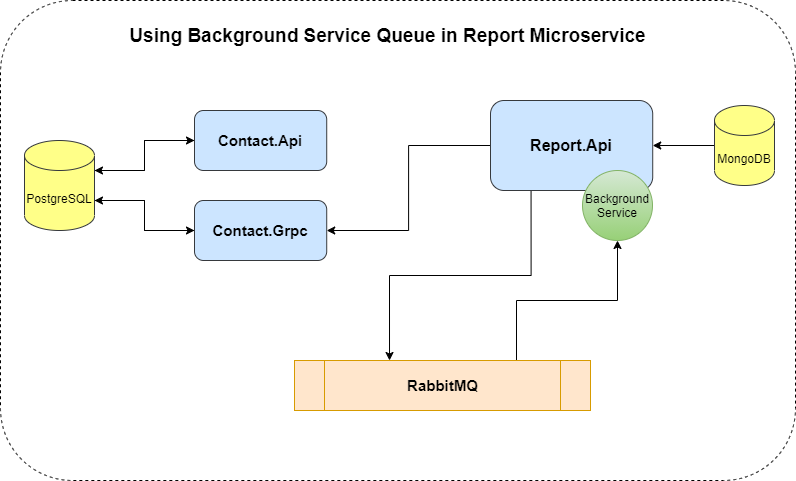

The diagram above was exported from draw.io. Its source (the exported page's mxGraphModel, read from the mxfile embedded in the PNG):
<mxGraphModel dx="1086" dy="966" grid="1" gridSize="10" guides="1" tooltips="1" connect="1" arrows="1" fold="1" page="1" pageScale="1" pageWidth="827" pageHeight="1169" math="0" shadow="0">
  <root>
    <mxCell id="0" />
    <mxCell id="1" parent="0" />
    <mxCell id="CznTun2l3uxF75hMs9oD-14" value="" style="rounded=1;whiteSpace=wrap;html=1;fontSize=15;fillColor=default;strokeColor=default;dashed=1;" vertex="1" parent="1">
      <mxGeometry x="16" y="140" width="795" height="480" as="geometry" />
    </mxCell>
    <mxCell id="CznTun2l3uxF75hMs9oD-5" style="edgeStyle=orthogonalEdgeStyle;rounded=0;orthogonalLoop=1;jettySize=auto;html=1;exitX=0;exitY=0.5;exitDx=0;exitDy=0;entryX=1;entryY=0;entryDx=0;entryDy=60;entryPerimeter=0;" edge="1" parent="1" source="IXijMv2LzJQP1vRyKgD5-1" target="IXijMv2LzJQP1vRyKgD5-2">
      <mxGeometry relative="1" as="geometry" />
    </mxCell>
    <mxCell id="IXijMv2LzJQP1vRyKgD5-1" value="Contact.Grpc" style="rounded=1;whiteSpace=wrap;html=1;fillColor=#cce5ff;strokeColor=#36393d;fontSize=15;fontStyle=1" parent="1" vertex="1">
      <mxGeometry x="210" y="340" width="132.22" height="60" as="geometry" />
    </mxCell>
    <mxCell id="CznTun2l3uxF75hMs9oD-2" style="edgeStyle=orthogonalEdgeStyle;rounded=0;orthogonalLoop=1;jettySize=auto;html=1;exitX=1;exitY=0;exitDx=0;exitDy=30;exitPerimeter=0;entryX=0;entryY=0.5;entryDx=0;entryDy=0;" edge="1" parent="1" source="IXijMv2LzJQP1vRyKgD5-2" target="CznTun2l3uxF75hMs9oD-1">
      <mxGeometry relative="1" as="geometry" />
    </mxCell>
    <mxCell id="CznTun2l3uxF75hMs9oD-3" style="edgeStyle=orthogonalEdgeStyle;rounded=0;orthogonalLoop=1;jettySize=auto;html=1;exitX=1;exitY=0;exitDx=0;exitDy=60;exitPerimeter=0;entryX=0;entryY=0.5;entryDx=0;entryDy=0;" edge="1" parent="1" source="IXijMv2LzJQP1vRyKgD5-2" target="IXijMv2LzJQP1vRyKgD5-1">
      <mxGeometry relative="1" as="geometry" />
    </mxCell>
    <mxCell id="IXijMv2LzJQP1vRyKgD5-2" value="PostgreSQL" style="shape=cylinder3;whiteSpace=wrap;html=1;boundedLbl=1;backgroundOutline=1;size=15;fillColor=#ffff88;strokeColor=#36393d;" parent="1" vertex="1">
      <mxGeometry x="40" y="280" width="70" height="90" as="geometry" />
    </mxCell>
    <mxCell id="CznTun2l3uxF75hMs9oD-7" style="edgeStyle=orthogonalEdgeStyle;rounded=0;orthogonalLoop=1;jettySize=auto;html=1;exitX=0;exitY=0.5;exitDx=0;exitDy=0;exitPerimeter=0;entryX=1;entryY=0.5;entryDx=0;entryDy=0;" edge="1" parent="1" source="IXijMv2LzJQP1vRyKgD5-8" target="CznTun2l3uxF75hMs9oD-6">
      <mxGeometry relative="1" as="geometry" />
    </mxCell>
    <mxCell id="IXijMv2LzJQP1vRyKgD5-8" value="MongoDB" style="shape=cylinder3;whiteSpace=wrap;html=1;boundedLbl=1;backgroundOutline=1;size=15;fillColor=#ffff88;strokeColor=#36393d;" parent="1" vertex="1">
      <mxGeometry x="730" y="245" width="60" height="80" as="geometry" />
    </mxCell>
    <mxCell id="CznTun2l3uxF75hMs9oD-11" style="edgeStyle=orthogonalEdgeStyle;rounded=0;orthogonalLoop=1;jettySize=auto;html=1;exitX=0.75;exitY=0;exitDx=0;exitDy=0;entryX=0.5;entryY=1;entryDx=0;entryDy=0;" edge="1" parent="1" source="IXijMv2LzJQP1vRyKgD5-11" target="CznTun2l3uxF75hMs9oD-8">
      <mxGeometry relative="1" as="geometry" />
    </mxCell>
    <mxCell id="IXijMv2LzJQP1vRyKgD5-11" value="RabbitMQ" style="shape=process;whiteSpace=wrap;html=1;backgroundOutline=1;fillColor=#ffe6cc;strokeColor=#d79b00;fontStyle=1;fontSize=15;" parent="1" vertex="1">
      <mxGeometry x="310" y="500" width="296" height="50" as="geometry" />
    </mxCell>
    <mxCell id="CznTun2l3uxF75hMs9oD-4" style="edgeStyle=orthogonalEdgeStyle;rounded=0;orthogonalLoop=1;jettySize=auto;html=1;exitX=0;exitY=0.5;exitDx=0;exitDy=0;entryX=1;entryY=0;entryDx=0;entryDy=30;entryPerimeter=0;" edge="1" parent="1" source="CznTun2l3uxF75hMs9oD-1" target="IXijMv2LzJQP1vRyKgD5-2">
      <mxGeometry relative="1" as="geometry" />
    </mxCell>
    <mxCell id="CznTun2l3uxF75hMs9oD-1" value="Contact.Api" style="rounded=1;whiteSpace=wrap;html=1;fillColor=#cce5ff;strokeColor=#36393d;fontSize=15;fontStyle=1" vertex="1" parent="1">
      <mxGeometry x="210" y="250" width="132.22" height="60" as="geometry" />
    </mxCell>
    <mxCell id="CznTun2l3uxF75hMs9oD-12" style="edgeStyle=orthogonalEdgeStyle;rounded=0;orthogonalLoop=1;jettySize=auto;html=1;exitX=0.25;exitY=1;exitDx=0;exitDy=0;entryX=0.321;entryY=0;entryDx=0;entryDy=0;entryPerimeter=0;" edge="1" parent="1" source="CznTun2l3uxF75hMs9oD-6" target="IXijMv2LzJQP1vRyKgD5-11">
      <mxGeometry relative="1" as="geometry" />
    </mxCell>
    <mxCell id="CznTun2l3uxF75hMs9oD-13" style="edgeStyle=orthogonalEdgeStyle;rounded=0;orthogonalLoop=1;jettySize=auto;html=1;exitX=0;exitY=0.5;exitDx=0;exitDy=0;entryX=1;entryY=0.5;entryDx=0;entryDy=0;" edge="1" parent="1" source="CznTun2l3uxF75hMs9oD-6" target="IXijMv2LzJQP1vRyKgD5-1">
      <mxGeometry relative="1" as="geometry" />
    </mxCell>
    <mxCell id="CznTun2l3uxF75hMs9oD-6" value="Report.Api" style="rounded=1;whiteSpace=wrap;html=1;fillColor=#cce5ff;strokeColor=#36393d;fontSize=16;fontStyle=1" vertex="1" parent="1">
      <mxGeometry x="506" y="240" width="162.22" height="90" as="geometry" />
    </mxCell>
    <mxCell id="CznTun2l3uxF75hMs9oD-8" value="Background&lt;br&gt;Service" style="ellipse;whiteSpace=wrap;html=1;aspect=fixed;fillColor=#d5e8d4;strokeColor=#82b366;gradientColor=#97d077;" vertex="1" parent="1">
      <mxGeometry x="598" y="310" width="70" height="70" as="geometry" />
    </mxCell>
    <mxCell id="CznTun2l3uxF75hMs9oD-16" value="Using Background Service Queue in Report Microservice" style="text;html=1;align=center;verticalAlign=middle;resizable=0;points=[];autosize=1;strokeColor=none;fillColor=none;fontSize=19;fontStyle=1" vertex="1" parent="1">
      <mxGeometry x="138" y="160" width="530" height="30" as="geometry" />
    </mxCell>
  </root>
</mxGraphModel>